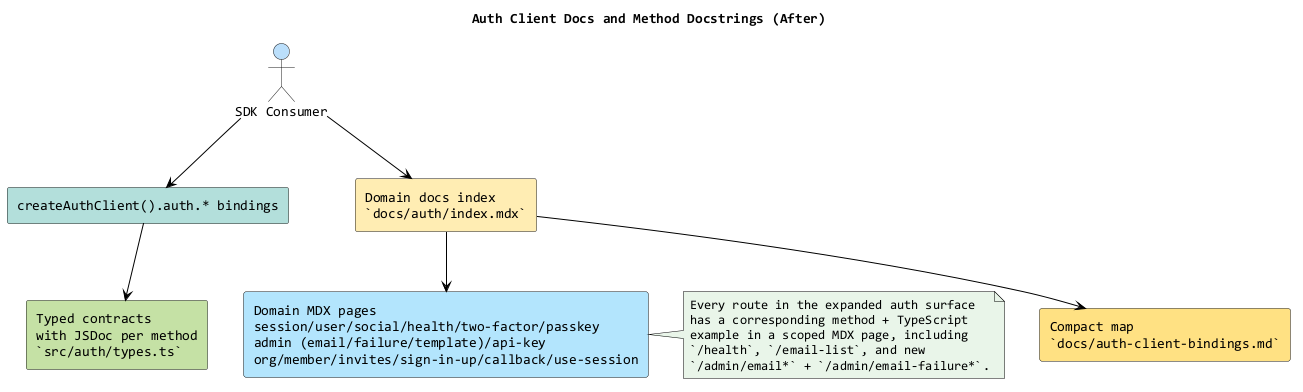

The diagram above was rendered by PlantUML. Its source (embedded in the PNG):
@startuml
title Auth Client Docs and Method Docstrings (After)
skinparam backgroundColor #FFFFFF
skinparam componentStyle rectangle
skinparam ArrowColor #000000
skinparam defaultFontName Consolas
skinparam defaultFontColor #000000
skinparam noteBackgroundColor #E8F5E9
skinparam noteBorderColor #000000

actor "SDK Consumer" as Consumer #BBDEFB
component "createAuthClient().auth.* bindings" as Bindings #B2DFDB
component "Typed contracts\nwith JSDoc per method\n`src/auth/types.ts`" as TypesDocs #C5E1A5
component "Domain docs index\n`docs/auth/index.mdx`" as AuthIndex #FFECB3
component "Domain MDX pages\nsession/user/social/health/two-factor/passkey\nadmin (email/failure/template)/api-key\norg/member/invites/sign-in-up/callback/use-session" as DomainDocs #B3E5FC
component "Compact map\n`docs/auth-client-bindings.md`" as CompactDoc #FFE082

Consumer --> Bindings
Bindings --> TypesDocs
Consumer --> AuthIndex
AuthIndex --> DomainDocs
AuthIndex --> CompactDoc

note right of DomainDocs
Every route in the expanded auth surface
has a corresponding method + TypeScript
example in a scoped MDX page, including
`/health`, `/email-list`, and new
`/admin/email*` + `/admin/email-failure*`.
end note
@enduml